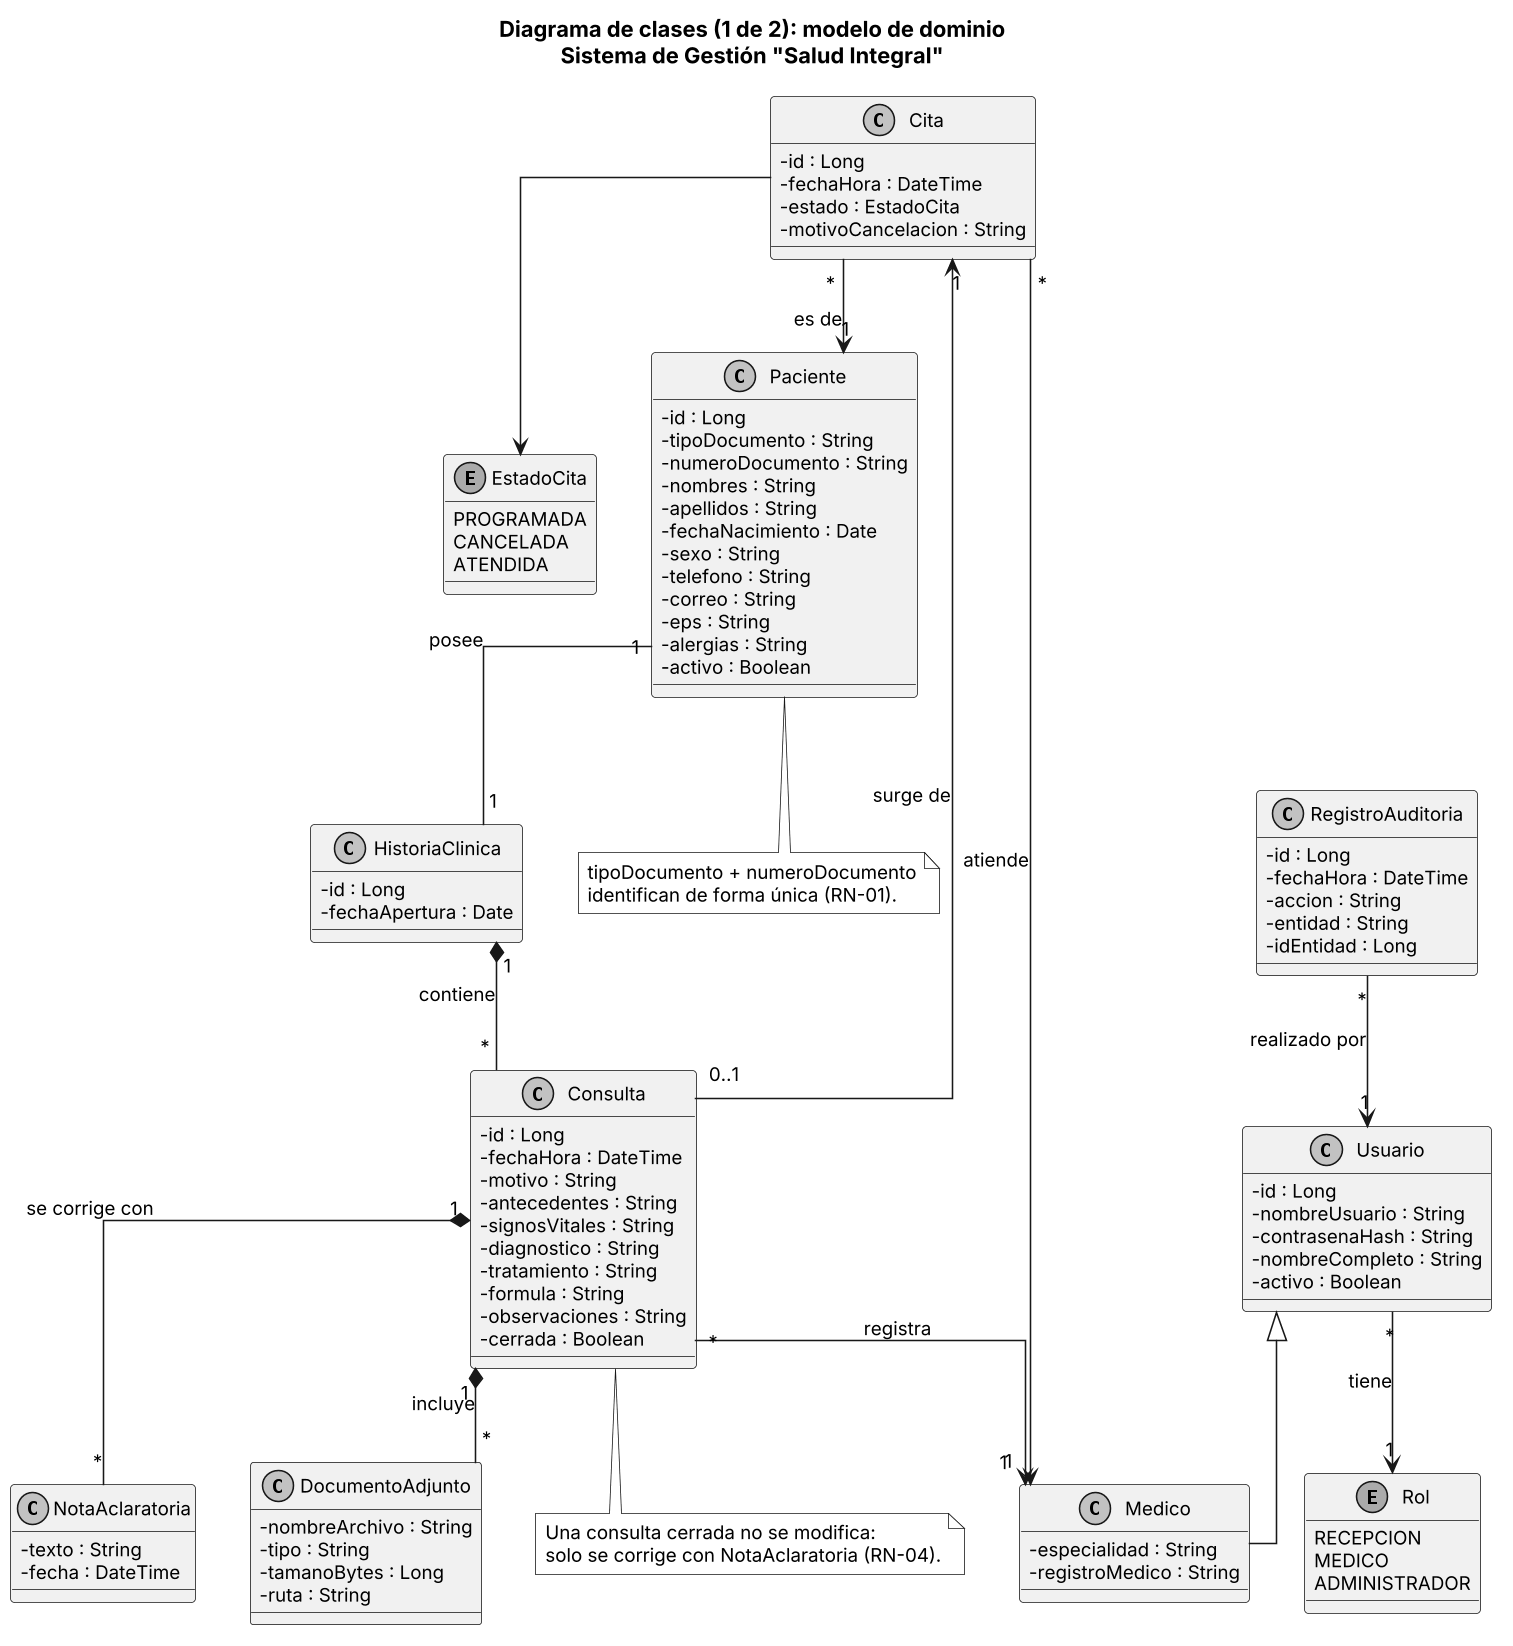

The diagram above was rendered by PlantUML. Its source (embedded in the PNG):
@startuml 02a_clases_dominio
' Diagrama de clases (vista 1): modelo de dominio
' Fuente: Documento de Levantamiento de Requerimientos, secciones 7 a 10

skinparam monochrome true
skinparam shadowing false
skinparam dpi 150
skinparam defaultFontSize 12
skinparam classAttributeIconSize 0
skinparam linetype ortho

title Diagrama de clases (1 de 2): modelo de dominio\nSistema de Gestión "Salud Integral"

enum Rol {
  RECEPCION
  MEDICO
  ADMINISTRADOR
}

enum EstadoCita {
  PROGRAMADA
  CANCELADA
  ATENDIDA
}

class Usuario {
  - id : Long
  - nombreUsuario : String
  - contrasenaHash : String
  - nombreCompleto : String
  - activo : Boolean
}

class Medico {
  - especialidad : String
  - registroMedico : String
}

class Paciente {
  - id : Long
  - tipoDocumento : String
  - numeroDocumento : String
  - nombres : String
  - apellidos : String
  - fechaNacimiento : Date
  - sexo : String
  - telefono : String
  - correo : String
  - eps : String
  - alergias : String
  - activo : Boolean
}

class Cita {
  - id : Long
  - fechaHora : DateTime
  - estado : EstadoCita
  - motivoCancelacion : String
}

class HistoriaClinica {
  - id : Long
  - fechaApertura : Date
}

class Consulta {
  - id : Long
  - fechaHora : DateTime
  - motivo : String
  - antecedentes : String
  - signosVitales : String
  - diagnostico : String
  - tratamiento : String
  - formula : String
  - observaciones : String
  - cerrada : Boolean
}

class NotaAclaratoria {
  - texto : String
  - fecha : DateTime
}

class DocumentoAdjunto {
  - nombreArchivo : String
  - tipo : String
  - tamanoBytes : Long
  - ruta : String
}

class RegistroAuditoria {
  - id : Long
  - fechaHora : DateTime
  - accion : String
  - entidad : String
  - idEntidad : Long
}

Usuario <|-- Medico
Usuario "*" --> "1" Rol : tiene

Paciente "1" -- "1" HistoriaClinica : posee
HistoriaClinica "1" *-- "*" Consulta : contiene
Consulta "1" *-- "*" NotaAclaratoria : se corrige con
Consulta "1" *-- "*" DocumentoAdjunto : incluye

Cita "*" --> "1" Paciente : es de
Cita "*" --> "1" Medico : atiende
Cita --> EstadoCita
Consulta "0..1" --> "1" Cita : surge de
Consulta "*" --> "1" Medico : registra

RegistroAuditoria "*" --> "1" Usuario : realizado por

note bottom of Consulta
  Una consulta cerrada no se modifica:
  solo se corrige con NotaAclaratoria (RN-04).
end note

note bottom of Paciente
  tipoDocumento + numeroDocumento
  identifican de forma única (RN-01).
end note

@enduml